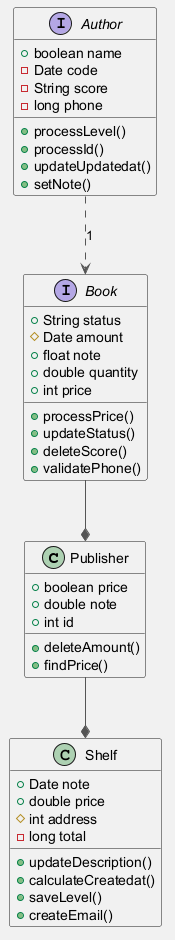

The diagram above was rendered by PlantUML. Its source (embedded in the PNG):
@startuml
skinparam shadowing false
skinparam backgroundColor #F5F5F5
skinparam ArrowColor #555555
class Publisher {
  +boolean price
  +double note
  +int id
  +deleteAmount()
  +findPrice()
}
interface Book {
  +String status
  #Date amount
  +float note
  +double quantity
  +int price
  +processPrice()
  +updateStatus()
  +deleteScore()
  +validatePhone()
}
class Shelf {
  +Date note
  +double price
  #int address
  -long total
  +updateDescription()
  +calculateCreatedat()
  +saveLevel()
  +createEmail()
}
interface Author {
  +boolean name
  -Date code
  -String score
  -long phone
  +processLevel()
  +processId()
  +updateUpdatedat()
  +setNote()
}
Book --* Publisher
Publisher --* Shelf
Author ..> Book : "1"
@enduml